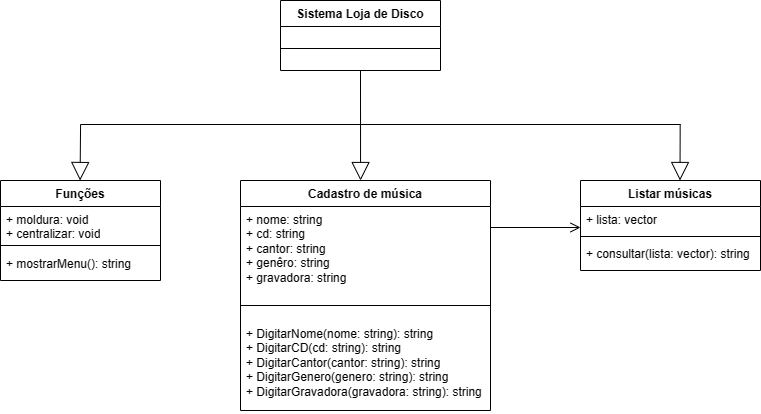

The diagram above was exported from draw.io. Its source (the exported page's mxGraphModel, read from the mxfile embedded in the PNG):
<mxGraphModel dx="1379" dy="796" grid="1" gridSize="10" guides="1" tooltips="1" connect="1" arrows="1" fold="1" page="1" pageScale="1" pageWidth="827" pageHeight="1169" math="0" shadow="0">
  <root>
    <mxCell id="0" />
    <mxCell id="1" parent="0" />
    <mxCell id="QCuBMZWIr9wSJ2IWRoNn-5" value="Sistema Loja de Disco" style="swimlane;fontStyle=1;align=center;verticalAlign=top;childLayout=stackLayout;horizontal=1;startSize=26;horizontalStack=0;resizeParent=1;resizeParentMax=0;resizeLast=0;collapsible=1;marginBottom=0;whiteSpace=wrap;html=1;" parent="1" vertex="1">
      <mxGeometry x="320" y="30" width="160" height="70" as="geometry" />
    </mxCell>
    <mxCell id="QCuBMZWIr9wSJ2IWRoNn-7" value="" style="line;strokeWidth=1;fillColor=none;align=left;verticalAlign=middle;spacingTop=-1;spacingLeft=3;spacingRight=3;rotatable=0;labelPosition=right;points=[];portConstraint=eastwest;strokeColor=inherit;" parent="QCuBMZWIr9wSJ2IWRoNn-5" vertex="1">
      <mxGeometry y="26" width="160" height="44" as="geometry" />
    </mxCell>
    <mxCell id="QCuBMZWIr9wSJ2IWRoNn-13" value="Cadastro de música" style="swimlane;fontStyle=1;align=center;verticalAlign=top;childLayout=stackLayout;horizontal=1;startSize=26;horizontalStack=0;resizeParent=1;resizeParentMax=0;resizeLast=0;collapsible=1;marginBottom=0;whiteSpace=wrap;html=1;" parent="1" vertex="1">
      <mxGeometry x="280" y="210" width="250" height="230" as="geometry" />
    </mxCell>
    <mxCell id="QCuBMZWIr9wSJ2IWRoNn-14" value="+ nome: string&lt;br&gt;+ cd: string&lt;br&gt;+ cantor: string&lt;br&gt;+ genêro: string&lt;br&gt;+ gravadora: string" style="text;strokeColor=none;fillColor=none;align=left;verticalAlign=top;spacingLeft=4;spacingRight=4;overflow=hidden;rotatable=0;points=[[0,0.5],[1,0.5]];portConstraint=eastwest;whiteSpace=wrap;html=1;" parent="QCuBMZWIr9wSJ2IWRoNn-13" vertex="1">
      <mxGeometry y="26" width="250" height="84" as="geometry" />
    </mxCell>
    <mxCell id="QCuBMZWIr9wSJ2IWRoNn-15" value="" style="line;strokeWidth=1;fillColor=none;align=left;verticalAlign=middle;spacingTop=-1;spacingLeft=3;spacingRight=3;rotatable=0;labelPosition=right;points=[];portConstraint=eastwest;strokeColor=inherit;" parent="QCuBMZWIr9wSJ2IWRoNn-13" vertex="1">
      <mxGeometry y="110" width="250" height="30" as="geometry" />
    </mxCell>
    <mxCell id="QCuBMZWIr9wSJ2IWRoNn-16" value="+ DigitarNome(nome: string): string&lt;br&gt;+ DigitarCD(cd: string): string&lt;br&gt;+ DigitarCantor(cantor: string): string&lt;br&gt;+ DigitarGenero(genero: string): string&lt;br&gt;+ DigitarGravadora(gravadora: string): string" style="text;strokeColor=none;fillColor=none;align=left;verticalAlign=top;spacingLeft=4;spacingRight=4;overflow=hidden;rotatable=0;points=[[0,0.5],[1,0.5]];portConstraint=eastwest;whiteSpace=wrap;html=1;" parent="QCuBMZWIr9wSJ2IWRoNn-13" vertex="1">
      <mxGeometry y="140" width="250" height="90" as="geometry" />
    </mxCell>
    <mxCell id="QCuBMZWIr9wSJ2IWRoNn-17" value="Listar músicas" style="swimlane;fontStyle=1;align=center;verticalAlign=top;childLayout=stackLayout;horizontal=1;startSize=26;horizontalStack=0;resizeParent=1;resizeParentMax=0;resizeLast=0;collapsible=1;marginBottom=0;whiteSpace=wrap;html=1;" parent="1" vertex="1">
      <mxGeometry x="620" y="210" width="180" height="90" as="geometry" />
    </mxCell>
    <mxCell id="QCuBMZWIr9wSJ2IWRoNn-18" value="+ lista: vector" style="text;strokeColor=none;fillColor=none;align=left;verticalAlign=top;spacingLeft=4;spacingRight=4;overflow=hidden;rotatable=0;points=[[0,0.5],[1,0.5]];portConstraint=eastwest;whiteSpace=wrap;html=1;" parent="QCuBMZWIr9wSJ2IWRoNn-17" vertex="1">
      <mxGeometry y="26" width="180" height="26" as="geometry" />
    </mxCell>
    <mxCell id="QCuBMZWIr9wSJ2IWRoNn-19" value="" style="line;strokeWidth=1;fillColor=none;align=left;verticalAlign=middle;spacingTop=-1;spacingLeft=3;spacingRight=3;rotatable=0;labelPosition=right;points=[];portConstraint=eastwest;strokeColor=inherit;" parent="QCuBMZWIr9wSJ2IWRoNn-17" vertex="1">
      <mxGeometry y="52" width="180" height="8" as="geometry" />
    </mxCell>
    <mxCell id="QCuBMZWIr9wSJ2IWRoNn-20" value="+ consultar(lista: vector): string" style="text;strokeColor=none;fillColor=none;align=left;verticalAlign=top;spacingLeft=4;spacingRight=4;overflow=hidden;rotatable=0;points=[[0,0.5],[1,0.5]];portConstraint=eastwest;whiteSpace=wrap;html=1;" parent="QCuBMZWIr9wSJ2IWRoNn-17" vertex="1">
      <mxGeometry y="60" width="180" height="30" as="geometry" />
    </mxCell>
    <mxCell id="QCuBMZWIr9wSJ2IWRoNn-21" value="Funções" style="swimlane;fontStyle=1;align=center;verticalAlign=top;childLayout=stackLayout;horizontal=1;startSize=26;horizontalStack=0;resizeParent=1;resizeParentMax=0;resizeLast=0;collapsible=1;marginBottom=0;whiteSpace=wrap;html=1;" parent="1" vertex="1">
      <mxGeometry x="40" y="210" width="160" height="100" as="geometry" />
    </mxCell>
    <mxCell id="QCuBMZWIr9wSJ2IWRoNn-22" value="+ moldura: void&lt;br&gt;+ centralizar: void" style="text;strokeColor=none;fillColor=none;align=left;verticalAlign=top;spacingLeft=4;spacingRight=4;overflow=hidden;rotatable=0;points=[[0,0.5],[1,0.5]];portConstraint=eastwest;whiteSpace=wrap;html=1;" parent="QCuBMZWIr9wSJ2IWRoNn-21" vertex="1">
      <mxGeometry y="26" width="160" height="34" as="geometry" />
    </mxCell>
    <mxCell id="QCuBMZWIr9wSJ2IWRoNn-23" value="" style="line;strokeWidth=1;fillColor=none;align=left;verticalAlign=middle;spacingTop=-1;spacingLeft=3;spacingRight=3;rotatable=0;labelPosition=right;points=[];portConstraint=eastwest;strokeColor=inherit;" parent="QCuBMZWIr9wSJ2IWRoNn-21" vertex="1">
      <mxGeometry y="60" width="160" height="10" as="geometry" />
    </mxCell>
    <mxCell id="QCuBMZWIr9wSJ2IWRoNn-24" value="+ mostrarMenu(): string" style="text;strokeColor=none;fillColor=none;align=left;verticalAlign=top;spacingLeft=4;spacingRight=4;overflow=hidden;rotatable=0;points=[[0,0.5],[1,0.5]];portConstraint=eastwest;whiteSpace=wrap;html=1;" parent="QCuBMZWIr9wSJ2IWRoNn-21" vertex="1">
      <mxGeometry y="70" width="160" height="30" as="geometry" />
    </mxCell>
    <mxCell id="QCuBMZWIr9wSJ2IWRoNn-29" value="" style="endArrow=open;startArrow=none;endFill=0;startFill=0;endSize=8;html=1;verticalAlign=bottom;labelBackgroundColor=none;strokeWidth=1;rounded=0;exitX=1;exitY=0.25;exitDx=0;exitDy=0;exitPerimeter=0;" parent="1" source="QCuBMZWIr9wSJ2IWRoNn-14" edge="1">
      <mxGeometry width="160" relative="1" as="geometry">
        <mxPoint x="516" y="254.5" as="sourcePoint" />
        <mxPoint x="620" y="257" as="targetPoint" />
      </mxGeometry>
    </mxCell>
    <mxCell id="QCuBMZWIr9wSJ2IWRoNn-31" value="" style="endArrow=block;endSize=16;endFill=0;html=1;rounded=0;entryX=0.556;entryY=1;entryDx=0;entryDy=0;entryPerimeter=0;exitX=0.5;exitY=1;exitDx=0;exitDy=0;" parent="1" source="QCuBMZWIr9wSJ2IWRoNn-5" edge="1">
      <mxGeometry width="160" relative="1" as="geometry">
        <mxPoint x="405.6400000000001" y="96.702" as="sourcePoint" />
        <mxPoint x="400.06000000000006" y="210" as="targetPoint" />
      </mxGeometry>
    </mxCell>
    <mxCell id="QCuBMZWIr9wSJ2IWRoNn-40" value="" style="endArrow=block;endSize=16;endFill=0;html=1;rounded=0;entryX=0.575;entryY=-0.017;entryDx=0;entryDy=0;entryPerimeter=0;exitX=0.999;exitY=0.446;exitDx=0;exitDy=0;exitPerimeter=0;" parent="1" source="QCuBMZWIr9wSJ2IWRoNn-41" edge="1">
      <mxGeometry width="160" relative="1" as="geometry">
        <mxPoint x="720" y="160" as="sourcePoint" />
        <mxPoint x="719.5" y="210.00000000000003" as="targetPoint" />
      </mxGeometry>
    </mxCell>
    <mxCell id="QCuBMZWIr9wSJ2IWRoNn-41" value="" style="line;strokeWidth=1;fillColor=none;align=left;verticalAlign=middle;spacingTop=-1;spacingLeft=3;spacingRight=3;rotatable=0;labelPosition=right;points=[];portConstraint=eastwest;strokeColor=inherit;" parent="1" vertex="1">
      <mxGeometry x="400" y="150" width="320" height="8" as="geometry" />
    </mxCell>
    <mxCell id="QCuBMZWIr9wSJ2IWRoNn-42" value="" style="endArrow=block;endSize=16;endFill=0;html=1;rounded=0;entryX=0.575;entryY=-0.017;entryDx=0;entryDy=0;entryPerimeter=0;exitX=0.999;exitY=0.446;exitDx=0;exitDy=0;exitPerimeter=0;" parent="1" edge="1">
      <mxGeometry width="160" relative="1" as="geometry">
        <mxPoint x="120.08000000000004" y="154" as="sourcePoint" />
        <mxPoint x="119.58000000000004" y="210.00000000000003" as="targetPoint" />
      </mxGeometry>
    </mxCell>
    <mxCell id="QCuBMZWIr9wSJ2IWRoNn-43" value="" style="line;strokeWidth=1;fillColor=none;align=left;verticalAlign=middle;spacingTop=-1;spacingLeft=3;spacingRight=3;rotatable=0;labelPosition=right;points=[];portConstraint=eastwest;strokeColor=inherit;" parent="1" vertex="1">
      <mxGeometry x="120" y="150" width="280" height="8" as="geometry" />
    </mxCell>
  </root>
</mxGraphModel>